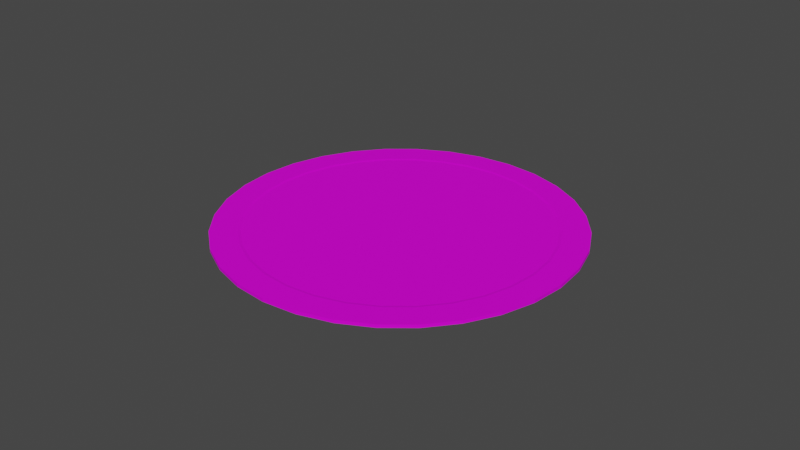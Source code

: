 # Source: evac_pod.blend  (saved by Blender 3.1.7; exported with 4.5.12 LTS)
import bpy
from mathutils import Matrix  # noqa: F401  (used for matrix-valued properties, if any)

bpy.ops.wm.read_factory_settings(use_empty=True)
scene = bpy.context.scene
scene.name = 'Scene'

# ---- collections
col_collection = bpy.data.collections.new('Collection'); scene.collection.children.link(col_collection)

# ---- images (referenced by path relative to the original .blend; pixels are not part of the script)
import os
ASSET_DIR = os.environ.get("B2B_ASSET_DIR", "")  # directory of the original .blend (textures are referenced by path, not embedded)
HERE = os.path.dirname(os.path.abspath(__file__))  # packed textures are extracted next to this script under _unpacked/

def load_image(name, relpath, width, height, colorspace="sRGB"):
    """Load a texture the original file referenced (path relative to the .blend, or extracted next to this script)."""
    p = next((c for c in (os.path.join(HERE, relpath), os.path.join(ASSET_DIR, relpath)) if relpath and os.path.exists(c)), "")
    if p:
        img = bpy.data.images.load(p, check_existing=True)
        img.name = name
    else:  # same state as the original file: an image datablock whose file is absent (Cycles renders it pink)
        img = bpy.data.images.new(name, width, height)
        img.source = "FILE"
        img.filepath = "//" + (relpath or name)
    img.colorspace_settings.name = colorspace
    return img
img_color_palette1_png = load_image('color_palette1.png', 'color_palette1.png', 1024, 1024, 'sRGB')

# ---- materials (node trees are filled in below, after node groups)
mat_evacpod = bpy.data.materials.new('evacpod')
mat_evacpod.use_transparent_shadow = False

# ---- material node trees
mat_evacpod.use_nodes = True; mat_evacpod.node_tree.nodes.clear()
_N = mat_evacpod.node_tree.nodes; _L = mat_evacpod.node_tree.links
n0 = _N.new('ShaderNodeBsdfPrincipled'); n0.name = 'Principled BSDF'; n0.location = (10, 300)
n0.distribution = 'GGX'
n0.subsurface_method = 'RANDOM_WALK_SKIN'
n0.inputs[1].default_value = 0.2047
n0.inputs[2].default_value = 0.7362
n0.inputs[3].default_value = 1.45
n0.inputs[13].default_value = 0.1614
n0.inputs[27].default_value = (0.0, 0.0, 0.0, 1.0)
n0.inputs[28].default_value = 1.0
n1 = _N.new('ShaderNodeOutputMaterial'); n1.name = 'Material Output'; n1.location = (300, 300)
n2 = _N.new('ShaderNodeTexImage'); n2.name = 'Image Texture'; n2.location = (-443, 212)
n2.image = img_color_palette1_png
n2.interpolation = 'Closest'
_L.new(n0.outputs[0], n1.inputs[0])
_L.new(n2.outputs[0], n0.inputs[0])
n1.is_active_output = True

# ---- world
world_world = bpy.data.worlds.new('World'); scene.world = world_world
world_world.use_nodes = True; world_world.node_tree.nodes.clear()
_N = world_world.node_tree.nodes; _L = world_world.node_tree.links
n0 = _N.new('ShaderNodeOutputWorld'); n0.name = 'World Output'; n0.location = (300, 300)
n1 = _N.new('ShaderNodeBackground'); n1.name = 'Background'; n1.location = (10, 300)
n1.inputs[0].default_value = (0.05088, 0.05088, 0.05088, 1.0)
_L.new(n1.outputs[0], n0.inputs[0])
n0.is_active_output = True
world_world.color = (0.05088, 0.05088, 0.05088)
world_world.use_sun_shadow = False
world_world.sun_shadow_jitter_overblur = 0.0

# ---- meshes
me_circle = bpy.data.meshes.new('Circle')
me_circle.from_pydata([(0.0, 1.0, 0.0), (-0.1951, 0.9808, 0.0), (-0.3827, 0.9239, 0.0), (-0.5556, 0.8315, 0.0), (-0.7071, 0.7071, 0.0), (-0.8315, 0.5556, 0.0), (-0.9239, 0.3827, 0.0), (-0.9808, 0.1951, 0.0), (-1.0, -4.371e-08, 0.0), (-0.9808, -0.1951, 0.0), (-0.9239, -0.3827, 0.0), (-0.8315, -0.5556, 0.0), (-0.7071, -0.7071, 0.0), (-0.5556, -0.8315, 0.0), (-0.3827, -0.9239, 0.0), (-0.1951, -0.9808, 0.0), (8.742e-08, -1.0, 0.0), (0.1951, -0.9808, 0.0), (0.3827, -0.9239, 0.0), (0.5556, -0.8315, 0.0), (0.7071, -0.7071, 0.0), (0.8315, -0.5556, 0.0), (0.9239, -0.3827, 0.0), (0.9808, -0.1951, 0.0), (1.0, 1.192e-08, 0.0), (0.9808, 0.1951, 0.0), (0.9239, 0.3827, 0.0), (0.8315, 0.5556, 0.0), (0.7071, 0.7071, 0.0), (0.5556, 0.8315, 0.0), (0.3827, 0.9239, 0.0), (0.1951, 0.9808, 0.0), (-0.1627, 0.818, 0.01515), (2.427e-08, 0.834, 0.01515), (-0.3192, 0.7705, 0.01515), (-0.4633, 0.6934, 0.01515), (-0.5897, 0.5897, 0.01515), (-0.6934, 0.4633, 0.01515), (-0.7705, 0.3192, 0.01515), (-0.818, 0.1627, 0.01515), (-0.834, -3.88e-08, 0.01515), (-0.818, -0.1627, 0.01515), (-0.7705, -0.3192, 0.01515), (-0.6934, -0.4633, 0.01515), (-0.5897, -0.5897, 0.01515), (-0.4633, -0.6934, 0.01515), (-0.3192, -0.7705, 0.01515), (-0.1627, -0.818, 0.01515), (7.742e-08, -0.834, 0.01515), (0.1627, -0.818, 0.01515), (0.3192, -0.7705, 0.01515), (0.4633, -0.6934, 0.01515), (0.5897, -0.5897, 0.01515), (0.6934, -0.4633, 0.01515), (0.7705, -0.3192, 0.01515), (0.818, -0.1627, 0.01515), (0.834, 1.186e-08, 0.01515), (0.818, 0.1627, 0.01515), (0.7705, 0.3192, 0.01515), (0.6934, 0.4633, 0.01515), (0.5897, 0.5897, 0.01515), (0.4633, 0.6934, 0.01515), (0.3192, 0.7705, 0.01515), (0.1627, 0.818, 0.01515), (-0.1951, 0.9808, 0.01792), (0.0, 1.0, 0.01792), (-0.3827, 0.9239, 0.01792), (-0.5556, 0.8315, 0.01792), (-0.7071, 0.7071, 0.01792), (-0.8315, 0.5556, 0.01792), (-0.9239, 0.3827, 0.01792), (-0.9808, 0.1951, 0.01792), (-1.0, -4.371e-08, 0.01792), (-0.9808, -0.1951, 0.01792), (-0.9239, -0.3827, 0.01792), (-0.8315, -0.5556, 0.01792), (-0.7071, -0.7071, 0.01792), (-0.5556, -0.8315, 0.01792), (-0.3827, -0.9239, 0.01792), (-0.1951, -0.9808, 0.01792), (8.742e-08, -1.0, 0.01792), (0.1951, -0.9808, 0.01792), (0.3827, -0.9239, 0.01792), (0.5556, -0.8315, 0.01792), (0.7071, -0.7071, 0.01792), (0.8315, -0.5556, 0.01792), (0.9239, -0.3827, 0.01792), (0.9808, -0.1951, 0.01792), (1.0, 1.192e-08, 0.01792), (0.9808, 0.1951, 0.01792), (0.9239, 0.3827, 0.01792), (0.8315, 0.5556, 0.01792), (0.7071, 0.7071, 0.01792), (0.5556, 0.8315, 0.01792), (0.3827, 0.9239, 0.01792), (0.1951, 0.9808, 0.01792), (-0.1658, 0.8338, 0.01792), (1.908e-08, 0.8501, 0.01792), (-0.3253, 0.7854, 0.01792), (-0.4723, 0.7068, 0.01792), (-0.6011, 0.6011, 0.01792), (-0.7068, 0.4723, 0.01792), (-0.7854, 0.3253, 0.01792), (-0.8338, 0.1658, 0.01792), (-0.8501, -3.922e-08, 0.01792), (-0.8338, -0.1658, 0.01792), (-0.7854, -0.3253, 0.01792), (-0.7068, -0.4723, 0.01792), (-0.6011, -0.6011, 0.01792), (-0.4723, -0.7068, 0.01792), (-0.3253, -0.7854, 0.01792), (-0.1658, -0.8338, 0.01792), (7.845e-08, -0.8501, 0.01792), (0.1658, -0.8338, 0.01792), (0.3253, -0.7854, 0.01792), (0.4723, -0.7068, 0.01792), (0.6011, -0.6011, 0.01792), (0.7068, -0.4723, 0.01792), (0.7854, -0.3253, 0.01792), (0.8338, -0.1658, 0.01792), (0.8501, 1.192e-08, 0.01792), (0.8338, 0.1658, 0.01792), (0.7854, 0.3253, 0.01792), (0.7068, 0.4723, 0.01792), (0.6011, 0.6011, 0.01792), (0.4723, 0.7068, 0.01792), (0.3253, 0.7854, 0.01792), (0.1658, 0.8338, 0.01792)], [], [(1, 0, 31, 30, 29, 28, 27, 26, 25, 24, 23, 22, 21, 20, 19, 18, 17, 16, 15, 14, 13, 12, 11, 10, 9, 8, 7, 6, 5, 4, 3, 2), (32, 34, 35, 36, 37, 38, 39, 40, 41, 42, 43, 44, 45, 46, 47, 48, 49, 50, 51, 52, 53, 54, 55, 56, 57, 58, 59, 60, 61, 62, 63, 33), (19, 20, 84, 83), (6, 7, 71, 70), (20, 21, 85, 84), (7, 8, 72, 71), (21, 22, 86, 85), (8, 9, 73, 72), (22, 23, 87, 86), (9, 10, 74, 73), (23, 24, 88, 87), (10, 11, 75, 74), (24, 25, 89, 88), (11, 12, 76, 75), (25, 26, 90, 89), (12, 13, 77, 76), (26, 27, 91, 90), (13, 14, 78, 77), (0, 1, 64, 65), (27, 28, 92, 91), (14, 15, 79, 78), (1, 2, 66, 64), (28, 29, 93, 92), (15, 16, 80, 79), (2, 3, 67, 66), (29, 30, 94, 93), (16, 17, 81, 80), (3, 4, 68, 67), (30, 31, 95, 94), (17, 18, 82, 81), (4, 5, 69, 68), (31, 0, 65, 95), (18, 19, 83, 82), (5, 6, 70, 69), (96, 97, 65, 64), (98, 96, 64, 66), (99, 98, 66, 67), (100, 99, 67, 68), (101, 100, 68, 69), (102, 101, 69, 70), (103, 102, 70, 71), (104, 103, 71, 72), (105, 104, 72, 73), (106, 105, 73, 74), (107, 106, 74, 75), (108, 107, 75, 76), (109, 108, 76, 77), (110, 109, 77, 78), (111, 110, 78, 79), (112, 111, 79, 80), (113, 112, 80, 81), (114, 113, 81, 82), (115, 114, 82, 83), (116, 115, 83, 84), (117, 116, 84, 85), (118, 117, 85, 86), (119, 118, 86, 87), (120, 119, 87, 88), (121, 120, 88, 89), (122, 121, 89, 90), (123, 122, 90, 91), (124, 123, 91, 92), (125, 124, 92, 93), (126, 125, 93, 94), (127, 126, 94, 95), (97, 127, 95, 65), (32, 33, 97, 96), (34, 32, 96, 98), (35, 34, 98, 99), (36, 35, 99, 100), (37, 36, 100, 101), (38, 37, 101, 102), (39, 38, 102, 103), (40, 39, 103, 104), (41, 40, 104, 105), (42, 41, 105, 106), (43, 42, 106, 107), (44, 43, 107, 108), (45, 44, 108, 109), (46, 45, 109, 110), (47, 46, 110, 111), (48, 47, 111, 112), (49, 48, 112, 113), (50, 49, 113, 114), (51, 50, 114, 115), (52, 51, 115, 116), (53, 52, 116, 117), (54, 53, 117, 118), (55, 54, 118, 119), (56, 55, 119, 120), (57, 56, 120, 121), (58, 57, 121, 122), (59, 58, 122, 123), (60, 59, 123, 124), (61, 60, 124, 125), (62, 61, 125, 126), (63, 62, 126, 127), (33, 63, 127, 97)])
_uv = me_circle.uv_layers.new(name='UVMap')
_uv.uv.foreach_set('vector', [0.5515, 0.3225, 0.5515, 0.3225, 0.5515, 0.3225, 0.5515, 0.3225, 0.5515, 0.3225, 0.5515, 0.3225, 0.5515, 0.3225, 0.5515, 0.3225, 0.5515, 0.3225, 0.5515, 0.3225, 0.5515, 0.3225, 0.5515, 0.3225, 0.5515, 0.3225, 0.5515, 0.3225, 0.5515, 0.3225, 0.5515, 0.3225, 0.5515, 0.3225, 0.5515, 0.3225, 0.5515, 0.3225, 0.5515, 0.3225, 0.5515, 0.3225, 0.5515, 0.3225, 0.5515, 0.3225, 0.5515, 0.3225, 0.5515, 0.3225, 0.5515, 0.3225, 0.5515, 0.3225, 0.5515, 0.3225, 0.5515, 0.3225, 0.5515, 0.3225, 0.5515, 0.3225, 0.5515, 0.3225, 0.9203, 0.52, 0.9203, 0.52, 0.9203, 0.52, 0.9203, 0.52, 0.9203, 0.52, 0.9203, 0.52, 0.9203, 0.52, 0.9203, 0.52, 0.9203, 0.52, 0.9203, 0.52, 0.9203, 0.52, 0.9203, 0.52, 0.9203, 0.52, 0.9203, 0.52, 0.9203, 0.52, 0.9203, 0.52, 0.9203, 0.52, 0.9203, 0.52, 0.9203, 0.52, 0.9203, 0.52, 0.9203, 0.52, 0.9203, 0.52, 0.9203, 0.52, 0.9203, 0.52, 0.9203, 0.52, 0.9203, 0.52, 0.9203, 0.52, 0.9203, 0.52, 0.9203, 0.52, 0.9203, 0.52, 0.9203, 0.52, 0.9203, 0.52, 0.5515, 0.3225, 0.5515, 0.3225, 0.5515, 0.3225, 0.5515, 0.3225, 0.5515, 0.3225, 0.5515, 0.3225, 0.5515, 0.3225, 0.5515, 0.3225, 0.5515, 0.3225, 0.5515, 0.3225, 0.5515, 0.3225, 0.5515, 0.3225, 0.5515, 0.3225, 0.5515, 0.3225, 0.5515, 0.3225, 0.5515, 0.3225, 0.5515, 0.3225, 0.5515, 0.3225, 0.5515, 0.3225, 0.5515, 0.3225, 0.5515, 0.3225, 0.5515, 0.3225, 0.5515, 0.3225, 0.5515, 0.3225, 0.5515, 0.3225, 0.5515, 0.3225, 0.5515, 0.3225, 0.5515, 0.3225, 0.5515, 0.3225, 0.5515, 0.3225, 0.5515, 0.3225, 0.5515, 0.3225, 0.5515, 0.3225, 0.5515, 0.3225, 0.5515, 0.3225, 0.5515, 0.3225, 0.5515, 0.3225, 0.5515, 0.3225, 0.5515, 0.3225, 0.5515, 0.3225, 0.5515, 0.3225, 0.5515, 0.3225, 0.5515, 0.3225, 0.5515, 0.3225, 0.5515, 0.3225, 0.5515, 0.3225, 0.5515, 0.3225, 0.5515, 0.3225, 0.5515, 0.3225, 0.5515, 0.3225, 0.5515, 0.3225, 0.5515, 0.3225, 0.5515, 0.3225, 0.5515, 0.3225, 0.5515, 0.3225, 0.5515, 0.3225, 0.5515, 0.3225, 0.5515, 0.3225, 0.5515, 0.3225, 0.5515, 0.3225, 0.5515, 0.3225, 0.5515, 0.3225, 0.5515, 0.3225, 0.5515, 0.3225, 0.5515, 0.3225, 0.5515, 0.3225, 0.5515, 0.3225, 0.5515, 0.3225, 0.5515, 0.3225, 0.5515, 0.3225, 0.5515, 0.3225, 0.5515, 0.3225, 0.5515, 0.3225, 0.5515, 0.3225, 0.5515, 0.3225, 0.5515, 0.3225, 0.5515, 0.3225, 0.5515, 0.3225, 0.5515, 0.3225, 0.5515, 0.3225, 0.5515, 0.3225, 0.5515, 0.3225, 0.5515, 0.3225, 0.5515, 0.3225, 0.5515, 0.3225, 0.5515, 0.3225, 0.5515, 0.3225, 0.5515, 0.3225, 0.5515, 0.3225, 0.5515, 0.3225, 0.5515, 0.3225, 0.5515, 0.3225, 0.5515, 0.3225, 0.5515, 0.3225, 0.5515, 0.3225, 0.5515, 0.3225, 0.5515, 0.3225, 0.5515, 0.3225, 0.5515, 0.3225, 0.5515, 0.3225, 0.5515, 0.3225, 0.5515, 0.3225, 0.5515, 0.3225, 0.5515, 0.3225, 0.5515, 0.3225, 0.5515, 0.3225, 0.5515, 0.3225, 0.5515, 0.3225, 0.5515, 0.3225, 0.5515, 0.3225, 0.5515, 0.3225, 0.5515, 0.3225, 0.5515, 0.3225, 0.5515, 0.3225, 0.5515, 0.3225, 0.5515, 0.3225, 0.5515, 0.3225, 0.5515, 0.3225, 0.5515, 0.3225, 0.5515, 0.3225, 0.5515, 0.3225, 0.5515, 0.3225, 0.5515, 0.3225, 0.5515, 0.3225, 0.5515, 0.3225, 0.5515, 0.3225, 0.5515, 0.3225, 0.5515, 0.3225, 0.824, 0.5625, 0.824, 0.5625, 0.824, 0.5625, 0.824, 0.5625, 0.824, 0.5625, 0.824, 0.5625, 0.824, 0.5625, 0.824, 0.5625, 0.824, 0.5625, 0.824, 0.5625, 0.824, 0.5625, 0.824, 0.5625, 0.824, 0.5625, 0.824, 0.5625, 0.824, 0.5625, 0.824, 0.5625, 0.824, 0.5625, 0.824, 0.5625, 0.824, 0.5625, 0.824, 0.5625, 0.824, 0.5625, 0.824, 0.5625, 0.824, 0.5625, 0.824, 0.5625, 0.824, 0.5625, 0.824, 0.5625, 0.824, 0.5625, 0.824, 0.5625, 0.824, 0.5625, 0.824, 0.5625, 0.824, 0.5625, 0.824, 0.5625, 0.824, 0.5625, 0.824, 0.5625, 0.824, 0.5625, 0.824, 0.5625, 0.824, 0.5625, 0.824, 0.5625, 0.824, 0.5625, 0.824, 0.5625, 0.824, 0.5625, 0.824, 0.5625, 0.824, 0.5625, 0.824, 0.5625, 0.824, 0.5625, 0.824, 0.5625, 0.824, 0.5625, 0.824, 0.5625, 0.824, 0.5625, 0.824, 0.5625, 0.824, 0.5625, 0.824, 0.5625, 0.824, 0.5625, 0.824, 0.5625, 0.824, 0.5625, 0.824, 0.5625, 0.824, 0.5625, 0.824, 0.5625, 0.824, 0.5625, 0.824, 0.5625, 0.824, 0.5625, 0.824, 0.5625, 0.824, 0.5625, 0.824, 0.5625, 0.824, 0.5625, 0.824, 0.5625, 0.824, 0.5625, 0.824, 0.5625, 0.824, 0.5625, 0.824, 0.5625, 0.824, 0.5625, 0.824, 0.5625, 0.824, 0.5625, 0.824, 0.5625, 0.824, 0.5625, 0.824, 0.5625, 0.824, 0.5625, 0.824, 0.5625, 0.824, 0.5625, 0.824, 0.5625, 0.824, 0.5625, 0.824, 0.5625, 0.824, 0.5625, 0.824, 0.5625, 0.824, 0.5625, 0.824, 0.5625, 0.824, 0.5625, 0.824, 0.5625, 0.824, 0.5625, 0.824, 0.5625, 0.824, 0.5625, 0.824, 0.5625, 0.824, 0.5625, 0.824, 0.5625, 0.824, 0.5625, 0.824, 0.5625, 0.824, 0.5625, 0.824, 0.5625, 0.824, 0.5625, 0.824, 0.5625, 0.824, 0.5625, 0.824, 0.5625, 0.824, 0.5625, 0.824, 0.5625, 0.824, 0.5625, 0.824, 0.5625, 0.824, 0.5625, 0.824, 0.5625, 0.824, 0.5625, 0.824, 0.5625, 0.824, 0.5625, 0.824, 0.5625, 0.824, 0.5625, 0.824, 0.5625, 0.824, 0.5625, 0.824, 0.5625, 0.824, 0.5625, 0.824, 0.5625, 0.824, 0.5625, 0.824, 0.5625, 0.824, 0.5625, 0.824, 0.5625, 0.824, 0.5625, 0.824, 0.5625, 0.824, 0.5625, 0.824, 0.5625, 0.824, 0.5625, 0.824, 0.5625, 0.6815, 0.3125, 0.6815, 0.3125, 0.6815, 0.3125, 0.6815, 0.3125, 0.6815, 0.3125, 0.6815, 0.3125, 0.6815, 0.3125, 0.6815, 0.3125, 0.6815, 0.3125, 0.6815, 0.3125, 0.6815, 0.3125, 0.6815, 0.3125, 0.6815, 0.3125, 0.6815, 0.3125, 0.6815, 0.3125, 0.6815, 0.3125, 0.6815, 0.3125, 0.6815, 0.3125, 0.6815, 0.3125, 0.6815, 0.3125, 0.6815, 0.3125, 0.6815, 0.3125, 0.6815, 0.3125, 0.6815, 0.3125, 0.6815, 0.3125, 0.6815, 0.3125, 0.6815, 0.3125, 0.6815, 0.3125, 0.6815, 0.3125, 0.6815, 0.3125, 0.6815, 0.3125, 0.6815, 0.3125, 0.6815, 0.3125, 0.6815, 0.3125, 0.6815, 0.3125, 0.6815, 0.3125, 0.6815, 0.3125, 0.6815, 0.3125, 0.6815, 0.3125, 0.6815, 0.3125, 0.6815, 0.3125, 0.6815, 0.3125, 0.6815, 0.3125, 0.6815, 0.3125, 0.6815, 0.3125, 0.6815, 0.3125, 0.6815, 0.3125, 0.6815, 0.3125, 0.6815, 0.3125, 0.6815, 0.3125, 0.6815, 0.3125, 0.6815, 0.3125, 0.6815, 0.3125, 0.6815, 0.3125, 0.6815, 0.3125, 0.6815, 0.3125, 0.6815, 0.3125, 0.6815, 0.3125, 0.6815, 0.3125, 0.6815, 0.3125, 0.6815, 0.3125, 0.6815, 0.3125, 0.6815, 0.3125, 0.6815, 0.3125, 0.6815, 0.3125, 0.6815, 0.3125, 0.6815, 0.3125, 0.6815, 0.3125, 0.6815, 0.3125, 0.6815, 0.3125, 0.6815, 0.3125, 0.6815, 0.3125, 0.6815, 0.3125, 0.6815, 0.3125, 0.6815, 0.3125, 0.6815, 0.3125, 0.6815, 0.3125, 0.6815, 0.3125, 0.6815, 0.3125, 0.6815, 0.3125, 0.6815, 0.3125, 0.6815, 0.3125, 0.6815, 0.3125, 0.6815, 0.3125, 0.6815, 0.3125, 0.6815, 0.3125, 0.6815, 0.3125, 0.6815, 0.3125, 0.6815, 0.3125, 0.6815, 0.3125, 0.6815, 0.3125, 0.6815, 0.3125, 0.6815, 0.3125, 0.6815, 0.3125, 0.6815, 0.3125, 0.6815, 0.3125, 0.6815, 0.3125, 0.6815, 0.3125, 0.6815, 0.3125, 0.6815, 0.3125, 0.6815, 0.3125, 0.6815, 0.3125, 0.6815, 0.3125, 0.6815, 0.3125, 0.6815, 0.3125, 0.6815, 0.3125, 0.6815, 0.3125, 0.6815, 0.3125, 0.6815, 0.3125, 0.6815, 0.3125, 0.6815, 0.3125, 0.6815, 0.3125, 0.6815, 0.3125, 0.6815, 0.3125, 0.6815, 0.3125, 0.6815, 0.3125, 0.6815, 0.3125, 0.6815, 0.3125, 0.6815, 0.3125, 0.6815, 0.3125, 0.6815, 0.3125, 0.6815, 0.3125, 0.6815, 0.3125, 0.6815, 0.3125, 0.6815, 0.3125, 0.6815, 0.3125, 0.6815, 0.3125, 0.6815, 0.3125])
me_circle.materials.append(mat_evacpod)
me_circle.use_remesh_fix_poles = True
me_circle.use_remesh_preserve_attributes = False
me_circle.update()

# ---- objects
ob_circle = bpy.data.objects.new('Circle', me_circle)

# ---- transforms, parenting, visibility, modifiers, constraints
ob_circle.location = (0.0, 0.0, 0.0)
ob_circle.scale = (0.05539, 0.05539, 0.05539)

# ---- collection membership
col_collection.objects.link(ob_circle)

# ---- scene / render settings (as saved in the file)
scene.frame_start = 1; scene.frame_end = 250; scene.frame_set(1)
scene.render.engine = 'BLENDER_EEVEE_NEXT'
scene.cycles.sampling_pattern = 'TABULATED_SOBOL'
scene.cycles.use_light_tree = False
scene.view_settings.view_transform = 'Filmic'
bpy.context.view_layer.update()

# ---- added for rendering (the .blend has no active camera and no usable light): camera, sun
cam_auto = bpy.data.cameras.new('AutoCamera')
cam_auto.lens = 50.0
cam_auto.sensor_width = 36.0
cam_auto.clip_end = 1000.0
ob_auto_camera = bpy.data.objects.new('AutoCamera', cam_auto)
scene.collection.objects.link(ob_auto_camera)
ob_auto_camera.location = (0.185045, -0.222054, 0.148532)
ob_auto_camera.rotation_euler = (1.09748, -7.21219e-08, 0.694738)
scene.camera = ob_auto_camera
light_auto_sun = bpy.data.lights.new('AutoSun', 'SUN')
light_auto_sun.energy = 3.0
light_auto_sun.angle = 0.0523599
ob_auto_sun = bpy.data.objects.new('AutoSun', light_auto_sun)
scene.collection.objects.link(ob_auto_sun)
ob_auto_sun.rotation_euler = (0.872665, 0.174533, 0.523599)
bpy.context.view_layer.update()
